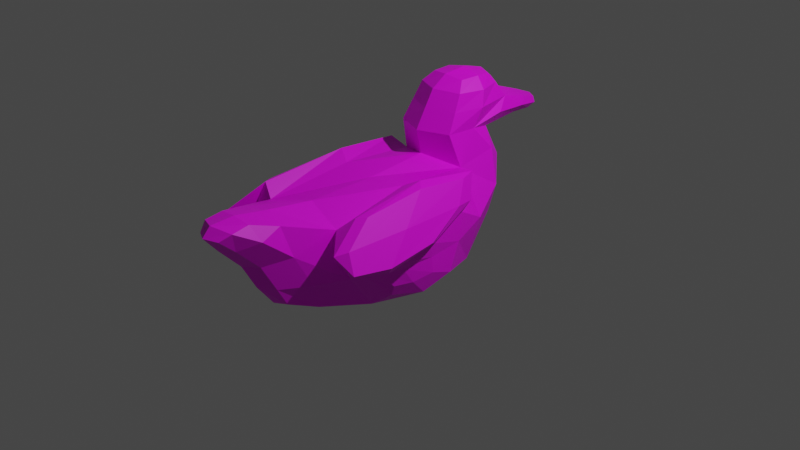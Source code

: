 # Source: duck.blend  (saved by Blender 2.90.8; exported with 4.5.12 LTS)
import bpy
from mathutils import Matrix  # noqa: F401  (used for matrix-valued properties, if any)

bpy.ops.wm.read_factory_settings(use_empty=True)
scene = bpy.context.scene
scene.name = 'Scene'

# ---- collections
col_collection = bpy.data.collections.new('Collection'); scene.collection.children.link(col_collection)

# ---- images (referenced by path relative to the original .blend; pixels are not part of the script)
import os
ASSET_DIR = os.environ.get("B2B_ASSET_DIR", "")  # directory of the original .blend (textures are referenced by path, not embedded)
HERE = os.path.dirname(os.path.abspath(__file__))  # packed textures are extracted next to this script under _unpacked/

def load_image(name, relpath, width, height, colorspace="sRGB"):
    """Load a texture the original file referenced (path relative to the .blend, or extracted next to this script)."""
    p = next((c for c in (os.path.join(HERE, relpath), os.path.join(ASSET_DIR, relpath)) if relpath and os.path.exists(c)), "")
    if p:
        img = bpy.data.images.load(p, check_existing=True)
        img.name = name
    else:  # same state as the original file: an image datablock whose file is absent (Cycles renders it pink)
        img = bpy.data.images.new(name, width, height)
        img.source = "FILE"
        img.filepath = "//" + (relpath or name)
    img.colorspace_settings.name = colorspace
    return img
img_mallard_duck_jpg = load_image('mallard-duck.jpg', 'mallard-duck.jpg', 1024, 1024, 'sRGB')

# ---- materials (node trees are filled in below, after node groups)
mat_material = bpy.data.materials.new('Material')
mat_material.use_transparent_shadow = False

# ---- material node trees
mat_material.use_nodes = True; mat_material.node_tree.nodes.clear()
_N = mat_material.node_tree.nodes; _L = mat_material.node_tree.links
n0 = _N.new('ShaderNodeOutputMaterial'); n0.name = 'Material Output'; n0.location = (300, 300)
n1 = _N.new('ShaderNodeBsdfPrincipled'); n1.name = 'Principled BSDF'; n1.location = (10, 300)
n1.distribution = 'GGX'
n1.subsurface_method = 'BURLEY'
n1.inputs[3].default_value = 1.45
n1.inputs[27].default_value = (0.0, 0.0, 0.0, 1.0)
n1.inputs[28].default_value = 1.0
n2 = _N.new('ShaderNodeTexImage'); n2.name = 'Image Texture'; n2.location = (-280, 280)
n2.image = img_mallard_duck_jpg
_L.new(n1.outputs[0], n0.inputs[0])
_L.new(n2.outputs[0], n1.inputs[0])
n0.is_active_output = True

# ---- world
world_world = bpy.data.worlds.new('World'); scene.world = world_world
world_world.use_nodes = True; world_world.node_tree.nodes.clear()
_N = world_world.node_tree.nodes; _L = world_world.node_tree.links
n0 = _N.new('ShaderNodeOutputWorld'); n0.name = 'World Output'; n0.location = (300, 300)
n1 = _N.new('ShaderNodeBackground'); n1.name = 'Background'; n1.location = (10, 300)
n1.inputs[0].default_value = (0.05088, 0.05088, 0.05088, 1.0)
_L.new(n1.outputs[0], n0.inputs[0])
n0.is_active_output = True
world_world.color = (0.05088, 0.05088, 0.05088)
world_world.use_sun_shadow = False
world_world.sun_shadow_jitter_overblur = 0.0

# ---- cameras
cam_camera = bpy.data.cameras.new('Camera')
cam_camera.clip_end = 100.0
cam_camera.ortho_scale = 7.314

# ---- lights
light_light = bpy.data.lights.new('Light', 'POINT')
light_light.transmission_factor = 0.0
light_light.energy = 1000.0
light_light.shadow_soft_size = 0.1
light_light.shadow_maximum_resolution = 0.006
light_light.use_absolute_resolution = True

# ---- meshes
me_cube_001 = bpy.data.meshes.new('Cube.001')
me_cube_001.from_pydata([(-0.6693, -1.054, -0.7151), (-0.7629, -1.695, 0.5956), (-0.7177, 0.7044, -0.5887), (-0.5527, 0.6712, 0.7677), (0.5722, -1.057, -0.7467), (0.5131, -1.603, 0.5579), (0.7031, 0.6953, -0.6197), (0.4996, 0.7278, 0.7461), (-0.3122, 1.437, 1.153), (-0.3101, 1.588, 0.3088), (0.3091, 1.592, 0.2966), (0.3107, 1.437, 1.142), (-0.4871, 0.7416, 1.533), (0.3581, 0.7378, 1.519), (-0.3234, 1.894, 1.491), (0.2687, 1.884, 1.481), (-0.334, 1.014, 1.921), (0.223, 1.001, 1.913), (-0.2502, 1.617, 1.877), (0.1669, 1.607, 1.87), (-0.1374, 2.566, 1.096), (0.1463, 2.559, 1.092), (-0.1596, 2.71, 1.24), (0.124, 2.703, 1.236), (-0.2223, -2.24, -0.4196), (-0.3016, -2.617, 0.2524), (0.1848, -2.601, 0.2425), (0.2286, -2.237, -0.4289), (1.042, -0.3833, 0.1271), (0.9927, -0.2994, -0.3695), (0.906, -0.9475, -0.3765), (0.9545, -1.514, 0.1083), (-1.185, -0.2444, -0.3407), (-1.166, -0.9242, -0.347), (-1.236, -1.608, 0.1552), (-1.229, -0.3845, 0.1719), (0.9092, 0.3636, 0.8219), (0.8835, -1.382, 0.8009), (1.181, -0.4888, 0.2277), (1.155, -1.869, 0.2207), (-1.057, -1.472, 0.7448), (-1.043, 0.5465, 0.7636), (-1.325, -1.976, 0.1336), (-1.32, -0.339, 0.1399), (0.1779, -2.736, 0.8975), (-0.3479, -2.766, 0.9195), (0.1183, -3.162, 0.7746), (-0.2533, -3.175, 0.7859), (-0.6955, -0.1197, -0.8614), (-0.8204, -1.545, -0.1218), (-0.6359, -0.4267, 0.8113), (-0.8289, 0.7861, 0.07989), (0.008011, 0.7797, -0.75), (-0.03947, 0.4617, 0.8844), (0.8194, 0.8285, 0.04022), (0.6167, -0.1432, -0.8875), (0.4637, -0.3651, 0.7931), (0.6355, -1.501, -0.1661), (-0.02206, -0.9674, -0.8994), (-0.1213, -1.49, 0.7317), (-0.2713, 1.644, 0.6756), (0.0009973, 1.645, 0.3065), (0.02241, 1.539, 1.131), (0.3581, 1.654, 0.6626), (0.5026, 1.374, 0.8699), (-0.5496, 0.8629, 0.9871), (-0.4564, 1.328, -0.08778), (0.518, 1.334, -0.1088), (-0.07238, 0.5686, 1.525), (-0.03229, 2.061, 1.515), (0.4469, 1.217, 1.516), (-0.5351, 1.226, 1.532), (0.3891, 0.6009, 1.237), (-0.5235, 0.572, 1.255), (0.3894, 1.663, 1.315), (-0.3699, 1.666, 1.328), (-0.05622, 0.9529, 1.951), (-0.03984, 1.673, 1.897), (0.2459, 1.306, 1.919), (-0.342, 1.32, 1.928), (0.3242, 0.861, 1.768), (-0.4457, 0.8771, 1.78), (-0.3, 1.732, 1.729), (0.2204, 1.72, 1.721), (0.0008452, 2.63, 1.056), (-0.02081, 2.782, 1.24), (0.1597, 2.702, 1.146), (-0.1796, 2.71, 1.151), (-0.2185, 2.417, 1.337), (-0.1697, 2.136, 1.162), (0.2352, 2.128, 1.156), (0.184, 2.408, 1.331), (-0.2769, -2.404, -0.1376), (0.2316, -2.395, -0.1471), (0.01488, -2.308, -0.4644), (-0.04894, -2.738, 0.2173), (0.3907, -2.22, 0.3301), (0.3605, -1.813, -0.5815), (-0.3857, -1.817, -0.5622), (-0.5624, -2.267, 0.359), (1.004, -0.3328, -0.1127), (0.9601, -0.6446, -0.4057), (1.039, -1.052, 0.05752), (0.9011, -1.191, -0.1263), (0.8347, -0.9299, -0.5469), (0.8077, -1.671, 0.2658), (0.9534, 0.08989, -0.5221), (0.937, 0.3204, 0.332), (-1.195, -0.5895, -0.3842), (-1.194, -1.217, -0.07618), (-1.286, -1.096, 0.1055), (-1.201, -0.3172, -0.06396), (-1.08, 0.1356, -0.4923), (-1.06, 0.3163, 0.3691), (-1.084, -1.789, 0.3089), (-1.04, -0.9138, -0.5158), (0.876, -0.4291, 0.8966), (1.219, -1.281, 0.1463), (1.035, -1.841, 0.5143), (1.061, 0.1302, 0.5285), (1.137, -0.43, 0.1803), (1.085, -1.861, 0.1666), (0.7625, -1.482, 0.7764), (0.8202, 0.6275, 0.829), (-1.026, -0.3657, 0.8346), (-1.366, -1.253, 0.0403), (-1.191, 0.3514, 0.4438), (-1.201, -1.97, 0.4311), (-1.305, -1.995, 0.1419), (-1.297, -0.343, 0.1541), (-0.944, 0.7315, 0.8151), (-0.9742, -1.615, 0.7675), (-0.0829, -2.769, 0.9472), (-0.06428, -3.271, 0.8006), (0.198, -3.007, 0.8636), (-0.3452, -3.032, 0.8841), (0.1538, -2.941, 0.5796), (-0.2933, -2.957, 0.5904), (0.2825, -2.332, 0.7796), (-0.4914, -2.382, 0.8108), (-1.069, 0.2432, -0.04823), (-0.08272, 0.4151, 1.236), (0.7946, -1.327, -0.1506), (0.4464, -1.967, -0.1646), (-0.02324, -0.05072, -0.9565), (-0.08742, -0.4479, 0.7678), (-0.007138, 1.761, 0.7647), (-0.5879, 1.293, 0.3837), (0.6578, 1.327, 0.3563), (0.02098, 1.357, -0.2494), (-0.06475, 0.7152, 1.786), (0.4187, 1.065, 1.231), (-0.2679, 2.281, 1.249), (-0.4945, 1.044, 1.307), (-0.04687, 1.32, 1.984), (-0.4926, 1.299, 1.76), (-0.03686, 1.888, 1.72), (0.3928, 1.28, 1.747), (-0.01689, 2.856, 1.111), (0.04159, 2.105, 1.125), (-0.02515, 2.479, 1.364), (0.281, 2.269, 1.24), (-0.01145, -2.55, -0.1452), (-0.5497, -1.994, -0.1373), (0.00361, -1.775, -0.7153), (-0.06366, -3.06, 0.5537), (0.9769, -0.8439, -0.1214), (0.9008, -0.3855, -0.6791), (1.17, -1.286, 0.0565), (0.9519, 0.2513, -0.09397), (-1.241, -0.8396, -0.07267), (-1.054, -1.371, -0.1007), (-1.363, -1.311, 0.02643), (-1.063, -0.3316, -0.6574), (1.08, -0.8787, 0.529), (0.7245, -0.293, 0.9299), (0.9959, 0.4266, 0.5006), (0.9229, -1.999, 0.4605), (-1.217, -0.808, 0.4206), (-1.126, 0.5714, 0.4791), (-0.8901, -0.3011, 0.9197), (-1.15, -2.178, 0.4432), (-0.06807, -3.146, 0.9357), (0.324, -2.646, 0.6715), (-0.109, -2.249, 0.8434), (-0.4967, -2.689, 0.6999)], [], [(3, 51, 140, 113), (51, 2, 112, 140), (140, 112, 32, 111), (113, 140, 111, 35), (3, 53, 141, 73), (53, 7, 72, 141), (141, 72, 13, 68), (73, 141, 68, 12), (5, 57, 142, 105), (57, 4, 104, 142), (142, 104, 30, 103), (105, 142, 103, 31), (4, 57, 143, 97), (57, 5, 96, 143), (143, 96, 26, 93), (97, 143, 93, 27), (2, 52, 144, 48), (52, 6, 55, 144), (144, 55, 4, 58), (48, 144, 58, 0), (7, 53, 145, 56), (53, 3, 50, 145), (145, 50, 1, 59), (56, 145, 59, 5), (9, 60, 146, 61), (60, 8, 62, 146), (146, 62, 11, 63), (61, 146, 63, 10), (2, 51, 147, 66), (51, 3, 65, 147), (147, 65, 8, 60), (66, 147, 60, 9), (7, 54, 148, 64), (54, 6, 67, 148), (148, 67, 10, 63), (64, 148, 63, 11), (6, 52, 149, 67), (52, 2, 66, 149), (149, 66, 9, 61), (67, 149, 61, 10), (12, 68, 150, 81), (68, 13, 80, 150), (150, 80, 17, 76), (81, 150, 76, 16), (7, 64, 151, 72), (64, 11, 74, 151), (151, 74, 15, 70), (72, 151, 70, 13), (8, 75, 152, 89), (75, 14, 88, 152), (152, 88, 22, 87), (89, 152, 87, 20), (8, 65, 153, 75), (65, 3, 73, 153), (153, 73, 12, 71), (75, 153, 71, 14), (16, 76, 154, 79), (76, 17, 78, 154), (154, 78, 19, 77), (79, 154, 77, 18), (14, 71, 155, 82), (71, 12, 81, 155), (155, 81, 16, 79), (82, 155, 79, 18), (15, 69, 156, 83), (69, 14, 82, 156), (156, 82, 18, 77), (83, 156, 77, 19), (13, 70, 157, 80), (70, 15, 83, 157), (157, 83, 19, 78), (80, 157, 78, 17), (21, 84, 158, 86), (84, 20, 87, 158), (158, 87, 22, 85), (86, 158, 85, 23), (11, 62, 159, 90), (62, 8, 89, 159), (159, 89, 20, 84), (90, 159, 84, 21), (14, 69, 160, 88), (69, 15, 91, 160), (160, 91, 23, 85), (88, 160, 85, 22), (15, 74, 161, 91), (74, 11, 90, 161), (161, 90, 21, 86), (91, 161, 86, 23), (27, 93, 162, 94), (93, 26, 95, 162), (162, 95, 25, 92), (94, 162, 92, 24), (1, 49, 163, 99), (49, 0, 98, 163), (163, 98, 24, 92), (99, 163, 92, 25), (0, 58, 164, 98), (58, 4, 97, 164), (164, 97, 27, 94), (98, 164, 94, 24), (25, 95, 165, 137), (95, 26, 136, 165), (165, 136, 46, 133), (137, 165, 133, 47), (29, 100, 166, 101), (100, 28, 102, 166), (166, 102, 31, 103), (101, 166, 103, 30), (4, 55, 167, 104), (55, 6, 106, 167), (167, 106, 29, 101), (104, 167, 101, 30), (31, 102, 168, 121), (102, 28, 120, 168), (168, 120, 38, 117), (121, 168, 117, 39), (6, 54, 169, 106), (54, 7, 107, 169), (169, 107, 28, 100), (106, 169, 100, 29), (33, 109, 170, 108), (109, 34, 110, 170), (170, 110, 35, 111), (108, 170, 111, 32), (0, 49, 171, 115), (49, 1, 114, 171), (171, 114, 34, 109), (115, 171, 109, 33), (35, 110, 172, 129), (110, 34, 128, 172), (172, 128, 42, 125), (129, 172, 125, 43), (2, 48, 173, 112), (48, 0, 115, 173), (173, 115, 33, 108), (112, 173, 108, 32), (36, 116, 174, 119), (116, 37, 118, 174), (174, 118, 39, 117), (119, 174, 117, 38), (7, 56, 175, 123), (56, 5, 122, 175), (175, 122, 37, 116), (123, 175, 116, 36), (28, 107, 176, 120), (107, 7, 123, 176), (176, 123, 36, 119), (120, 176, 119, 38), (5, 105, 177, 122), (105, 31, 121, 177), (177, 121, 39, 118), (122, 177, 118, 37), (40, 124, 178, 127), (124, 41, 126, 178), (178, 126, 43, 125), (127, 178, 125, 42), (3, 113, 179, 130), (113, 35, 129, 179), (179, 129, 43, 126), (130, 179, 126, 41), (1, 50, 180, 131), (50, 3, 130, 180), (180, 130, 41, 124), (131, 180, 124, 40), (34, 114, 181, 128), (114, 1, 131, 181), (181, 131, 40, 127), (128, 181, 127, 42), (44, 132, 182, 134), (132, 45, 135, 182), (182, 135, 47, 133), (134, 182, 133, 46), (26, 96, 183, 136), (96, 5, 138, 183), (183, 138, 44, 134), (136, 183, 134, 46), (5, 59, 184, 138), (59, 1, 139, 184), (184, 139, 45, 132), (138, 184, 132, 44), (1, 99, 185, 139), (99, 25, 137, 185), (185, 137, 47, 135), (139, 185, 135, 45)])
_uv = me_cube_001.uv_layers.new(name='UVMap')
_uv.uv.foreach_set('vector', [0.6145, 0.6291, 0.6406, 0.5029, 0.5653, 0.4879, 0.5751, 0.5457, 0.6406, 0.5029, 0.6427, 0.3953, 0.5508, 0.4264, 0.5653, 0.4879, 0.5653, 0.4879, 0.5508, 0.4264, 0.4989, 0.4487, 0.4888, 0.4869, 0.5751, 0.5457, 0.5653, 0.4879, 0.4888, 0.4869, 0.4797, 0.5196, 0.6145, 0.6291, 0.5826, 0.6415, 0.6689, 0.5878, 0.6903, 0.5916, 0.5826, 0.6415, 0.6239, 0.6146, 0.7003, 0.5871, 0.6689, 0.5878, 0.6689, 0.5878, 0.7003, 0.5871, 0.7047, 0.7211, 0.6752, 0.721, 0.6903, 0.5916, 0.6689, 0.5878, 0.6752, 0.721, 0.6982, 0.7215, 0.2659, 0.5512, 0.2788, 0.4309, 0.302, 0.4299, 0.2427, 0.4985, 0.2788, 0.4309, 0.3966, 0.321, 0.3838, 0.3532, 0.302, 0.4299, 0.302, 0.4299, 0.3838, 0.3532, 0.3484, 0.3916, 0.3214, 0.4315, 0.2427, 0.4985, 0.302, 0.4299, 0.3214, 0.4315, 0.2635, 0.4693, 0.3966, 0.321, 0.2788, 0.4309, 0.2096, 0.4347, 0.2391, 0.3704, 0.2788, 0.4309, 0.2659, 0.5512, 0.1609, 0.5029, 0.2096, 0.4347, 0.2096, 0.4347, 0.1609, 0.5029, 0.1095, 0.4916, 0.1409, 0.4295, 0.2391, 0.3704, 0.2096, 0.4347, 0.1409, 0.4295, 0.1668, 0.3853, 0.6427, 0.3953, 0.6536, 0.3523, 0.5136, 0.3302, 0.5112, 0.3644, 0.6536, 0.3523, 0.6397, 0.3513, 0.4551, 0.3177, 0.5136, 0.3302, 0.5136, 0.3302, 0.4551, 0.3177, 0.3966, 0.321, 0.4028, 0.3288, 0.5112, 0.3644, 0.5136, 0.3302, 0.4028, 0.3288, 0.3749, 0.3826, 0.6239, 0.6146, 0.5826, 0.6415, 0.4413, 0.6352, 0.4442, 0.635, 0.5826, 0.6415, 0.6145, 0.6291, 0.4537, 0.6455, 0.4413, 0.6352, 0.4413, 0.6352, 0.4537, 0.6455, 0.2865, 0.6121, 0.2962, 0.627, 0.4442, 0.635, 0.4413, 0.6352, 0.2962, 0.627, 0.2659, 0.5512, 0.8282, 0.4959, 0.7524, 0.6004, 0.7798, 0.614, 0.8402, 0.4917, 0.7524, 0.6004, 0.8044, 0.6493, 0.8261, 0.6258, 0.7798, 0.614, 0.7798, 0.614, 0.8261, 0.6258, 0.8162, 0.6367, 0.7746, 0.5928, 0.8402, 0.4917, 0.7798, 0.614, 0.7746, 0.5928, 0.8353, 0.4861, 0.6427, 0.3953, 0.6406, 0.5029, 0.7457, 0.4881, 0.752, 0.4173, 0.6406, 0.5029, 0.6145, 0.6291, 0.7187, 0.5739, 0.7457, 0.4881, 0.7457, 0.4881, 0.7187, 0.5739, 0.8044, 0.6493, 0.7524, 0.6004, 0.752, 0.4173, 0.7457, 0.4881, 0.7524, 0.6004, 0.8282, 0.4959, 0.6239, 0.6146, 0.6477, 0.4673, 0.7601, 0.4681, 0.7362, 0.5637, 0.6477, 0.4673, 0.6397, 0.3513, 0.7602, 0.3959, 0.7601, 0.4681, 0.7601, 0.4681, 0.7602, 0.3959, 0.8353, 0.4861, 0.7746, 0.5928, 0.7362, 0.5637, 0.7601, 0.4681, 0.7746, 0.5928, 0.8162, 0.6367, 0.6397, 0.3513, 0.6536, 0.3523, 0.7596, 0.384, 0.7602, 0.3959, 0.6536, 0.3523, 0.6427, 0.3953, 0.752, 0.4173, 0.7596, 0.384, 0.7596, 0.384, 0.752, 0.4173, 0.8282, 0.4959, 0.8402, 0.4917, 0.7602, 0.3959, 0.7596, 0.384, 0.8402, 0.4917, 0.8353, 0.4861, 0.6982, 0.7215, 0.6752, 0.721, 0.6974, 0.7608, 0.7182, 0.7579, 0.6752, 0.721, 0.7047, 0.7211, 0.7236, 0.7605, 0.6974, 0.7608, 0.6974, 0.7608, 0.7236, 0.7605, 0.735, 0.7869, 0.7243, 0.7905, 0.7182, 0.7579, 0.6974, 0.7608, 0.7243, 0.7905, 0.7302, 0.7839, 0.6239, 0.6146, 0.7362, 0.5637, 0.7591, 0.6592, 0.7003, 0.5871, 0.7362, 0.5637, 0.8162, 0.6367, 0.8253, 0.6522, 0.7591, 0.6592, 0.7591, 0.6592, 0.8253, 0.6522, 0.8566, 0.6785, 0.7727, 0.7255, 0.7003, 0.5871, 0.7591, 0.6592, 0.7727, 0.7255, 0.7047, 0.7211, 0.8044, 0.6493, 0.8242, 0.6811, 0.8877, 0.6275, 0.873, 0.6171, 0.8242, 0.6811, 0.8434, 0.679, 0.9046, 0.638, 0.8877, 0.6275, 0.8877, 0.6275, 0.9046, 0.638, 0.9572, 0.5997, 0.9565, 0.5865, 0.873, 0.6171, 0.8877, 0.6275, 0.9565, 0.5865, 0.9368, 0.578, 0.8044, 0.6493, 0.7187, 0.5739, 0.7428, 0.6634, 0.8242, 0.6811, 0.7187, 0.5739, 0.6145, 0.6291, 0.6903, 0.5916, 0.7428, 0.6634, 0.7428, 0.6634, 0.6903, 0.5916, 0.6982, 0.7215, 0.7589, 0.7259, 0.8242, 0.6811, 0.7428, 0.6634, 0.7589, 0.7259, 0.8434, 0.679, 0.7302, 0.7839, 0.7243, 0.7905, 0.78, 0.7956, 0.7752, 0.7849, 0.7243, 0.7905, 0.735, 0.7869, 0.7829, 0.7882, 0.78, 0.7956, 0.78, 0.7956, 0.7829, 0.7882, 0.8227, 0.7662, 0.8282, 0.7688, 0.7752, 0.7849, 0.78, 0.7956, 0.8282, 0.7688, 0.8155, 0.7642, 0.8434, 0.679, 0.7589, 0.7259, 0.77, 0.7593, 0.8315, 0.742, 0.7589, 0.7259, 0.6982, 0.7215, 0.7182, 0.7579, 0.77, 0.7593, 0.77, 0.7593, 0.7182, 0.7579, 0.7302, 0.7839, 0.7752, 0.7849, 0.8315, 0.742, 0.77, 0.7593, 0.7752, 0.7849, 0.8155, 0.7642, 0.8566, 0.6785, 0.8779, 0.6788, 0.8667, 0.6967, 0.8414, 0.7434, 0.8779, 0.6788, 0.8434, 0.679, 0.8315, 0.742, 0.8667, 0.6967, 0.8667, 0.6967, 0.8315, 0.742, 0.8155, 0.7642, 0.8282, 0.7688, 0.8414, 0.7434, 0.8667, 0.6967, 0.8282, 0.7688, 0.8227, 0.7662, 0.7047, 0.7211, 0.7727, 0.7255, 0.7815, 0.7621, 0.7236, 0.7605, 0.7727, 0.7255, 0.8566, 0.6785, 0.8414, 0.7434, 0.7815, 0.7621, 0.7815, 0.7621, 0.8414, 0.7434, 0.8227, 0.7662, 0.7829, 0.7882, 0.7236, 0.7605, 0.7815, 0.7621, 0.7829, 0.7882, 0.735, 0.7869, 0.9456, 0.5762, 0.9512, 0.5716, 0.9757, 0.5769, 0.9677, 0.5846, 0.9512, 0.5716, 0.9368, 0.578, 0.9565, 0.5865, 0.9757, 0.5769, 0.9757, 0.5769, 0.9565, 0.5865, 0.9572, 0.5997, 0.9728, 0.5995, 0.9677, 0.5846, 0.9757, 0.5769, 0.9728, 0.5995, 0.9665, 0.5985, 0.8162, 0.6367, 0.8261, 0.6258, 0.874, 0.612, 0.8812, 0.6153, 0.8261, 0.6258, 0.8044, 0.6493, 0.873, 0.6171, 0.874, 0.612, 0.874, 0.612, 0.873, 0.6171, 0.9368, 0.578, 0.9512, 0.5716, 0.8812, 0.6153, 0.874, 0.612, 0.9512, 0.5716, 0.9456, 0.5762, 0.8434, 0.679, 0.8779, 0.6788, 0.9168, 0.6412, 0.9046, 0.638, 0.8779, 0.6788, 0.8566, 0.6785, 0.9139, 0.637, 0.9168, 0.6412, 0.9168, 0.6412, 0.9139, 0.637, 0.9665, 0.5985, 0.9728, 0.5995, 0.9046, 0.638, 0.9168, 0.6412, 0.9728, 0.5995, 0.9572, 0.5997, 0.8566, 0.6785, 0.8253, 0.6522, 0.8996, 0.6257, 0.9139, 0.637, 0.8253, 0.6522, 0.8162, 0.6367, 0.8812, 0.6153, 0.8996, 0.6257, 0.8996, 0.6257, 0.8812, 0.6153, 0.9456, 0.5762, 0.9677, 0.5846, 0.9139, 0.637, 0.8996, 0.6257, 0.9677, 0.5846, 0.9665, 0.5985, 0.1668, 0.3853, 0.1409, 0.4295, 0.1282, 0.4349, 0.1656, 0.3853, 0.1409, 0.4295, 0.1095, 0.4916, 0.1001, 0.4913, 0.1282, 0.4349, 0.1282, 0.4349, 0.1001, 0.4913, 0.1317, 0.5008, 0.1638, 0.4419, 0.1656, 0.3853, 0.1282, 0.4349, 0.1638, 0.4419, 0.1961, 0.4106, 0.2865, 0.6121, 0.3215, 0.4685, 0.2464, 0.4604, 0.2055, 0.533, 0.3215, 0.4685, 0.3749, 0.3826, 0.2673, 0.3942, 0.2464, 0.4604, 0.2464, 0.4604, 0.2673, 0.3942, 0.1961, 0.4106, 0.1638, 0.4419, 0.2055, 0.533, 0.2464, 0.4604, 0.1638, 0.4419, 0.1317, 0.5008, 0.3749, 0.3826, 0.4028, 0.3288, 0.2595, 0.3603, 0.2673, 0.3942, 0.4028, 0.3288, 0.3966, 0.321, 0.2391, 0.3704, 0.2595, 0.3603, 0.2595, 0.3603, 0.2391, 0.3704, 0.1668, 0.3853, 0.1656, 0.3853, 0.2673, 0.3942, 0.2595, 0.3603, 0.1656, 0.3853, 0.1961, 0.4106, 0.1317, 0.5008, 0.1001, 0.4913, 0.1131, 0.5378, 0.1513, 0.5582, 0.1001, 0.4913, 0.1095, 0.4916, 0.1195, 0.5396, 0.1131, 0.5378, 0.1131, 0.5378, 0.1195, 0.5396, 0.09499, 0.5825, 0.08866, 0.5879, 0.1513, 0.5582, 0.1131, 0.5378, 0.08866, 0.5879, 0.115, 0.5872, 0.4569, 0.3918, 0.4506, 0.435, 0.3637, 0.433, 0.3987, 0.3858, 0.4506, 0.435, 0.4409, 0.4747, 0.3256, 0.4615, 0.3637, 0.433, 0.3637, 0.433, 0.3256, 0.4615, 0.2635, 0.4693, 0.3214, 0.4315, 0.3987, 0.3858, 0.3637, 0.433, 0.3214, 0.4315, 0.3484, 0.3916, 0.4541, 0.3183, 0.4571, 0.2176, 0.3799, 0.2732, 0.4004, 0.3227, 0.4551, 0.3177, 0.6397, 0.3513, 0.5238, 0.3683, 0.4202, 0.2349, 0.4202, 0.2349, 0.5238, 0.3683, 0.4569, 0.3918, 0.3987, 0.3858, 0.3838, 0.3532, 0.4202, 0.2349, 0.3987, 0.3858, 0.3484, 0.3916, 0.2635, 0.4693, 0.3256, 0.4615, 0.2573, 0.4902, 0.1971, 0.4758, 0.3256, 0.4615, 0.4409, 0.4747, 0.4307, 0.4817, 0.2573, 0.4902, 0.2573, 0.4902, 0.4307, 0.4817, 0.4194, 0.4889, 0.2933, 0.4706, 0.1971, 0.4758, 0.2573, 0.4902, 0.2933, 0.4706, 0.1919, 0.4837, 0.6397, 0.3513, 0.6477, 0.4673, 0.5507, 0.4407, 0.5238, 0.3683, 0.6477, 0.4673, 0.6239, 0.6146, 0.5621, 0.5127, 0.5507, 0.4407, 0.5507, 0.4407, 0.5621, 0.5127, 0.4409, 0.4747, 0.4506, 0.435, 0.5238, 0.3683, 0.5507, 0.4407, 0.4506, 0.435, 0.4569, 0.3918, 0.4041, 0.4463, 0.3636, 0.4837, 0.4171, 0.4855, 0.4513, 0.4423, 0.3636, 0.4837, 0.3244, 0.5139, 0.3824, 0.5102, 0.4171, 0.4855, 0.4171, 0.4855, 0.3824, 0.5102, 0.4797, 0.5196, 0.4888, 0.4869, 0.4513, 0.4423, 0.4171, 0.4855, 0.4888, 0.4869, 0.4989, 0.4487, 0.3749, 0.3826, 0.3215, 0.4685, 0.3384, 0.4776, 0.4031, 0.4202, 0.3215, 0.4685, 0.2865, 0.6121, 0.2942, 0.533, 0.3384, 0.4776, 0.3384, 0.4776, 0.2942, 0.533, 0.3244, 0.5139, 0.3636, 0.4837, 0.4031, 0.4202, 0.3384, 0.4776, 0.3636, 0.4837, 0.4041, 0.4463, 0.4797, 0.5196, 0.3824, 0.5102, 0.3545, 0.5002, 0.4863, 0.5181, 0.3824, 0.5102, 0.3244, 0.5139, 0.2726, 0.5124, 0.3545, 0.5002, 0.3545, 0.5002, 0.2726, 0.5124, 0.2759, 0.5116, 0.3626, 0.5022, 0.4863, 0.5181, 0.3545, 0.5002, 0.3626, 0.5022, 0.4872, 0.5165, 0.6427, 0.3953, 0.5112, 0.3644, 0.4855, 0.4022, 0.5508, 0.4264, 0.3743, 0.2852, 0.3974, 0.3365, 0.4203, 0.3062, 0.4233, 0.2455, 0.4855, 0.4022, 0.4031, 0.4202, 0.4041, 0.4463, 0.4513, 0.4423, 0.5508, 0.4264, 0.4855, 0.4022, 0.4513, 0.4423, 0.4989, 0.4487, 0.5612, 0.6249, 0.4252, 0.6488, 0.3539, 0.5418, 0.5283, 0.5437, 0.4252, 0.6488, 0.2693, 0.6516, 0.2026, 0.5366, 0.3539, 0.5418, 0.3539, 0.5418, 0.2026, 0.5366, 0.1919, 0.4837, 0.2933, 0.4706, 0.5283, 0.5437, 0.3539, 0.5418, 0.2933, 0.4706, 0.4194, 0.4889, 0.6239, 0.6146, 0.4442, 0.635, 0.4511, 0.6555, 0.6057, 0.6271, 0.4442, 0.635, 0.2659, 0.5512, 0.1844, 0.6385, 0.4511, 0.6555, 0.4511, 0.6555, 0.1844, 0.6385, 0.2693, 0.6516, 0.4252, 0.6488, 0.6057, 0.6271, 0.4511, 0.6555, 0.4252, 0.6488, 0.5612, 0.6249, 0.4409, 0.4747, 0.5621, 0.5127, 0.5795, 0.5404, 0.4307, 0.4817, 0.5621, 0.5127, 0.6239, 0.6146, 0.6057, 0.6271, 0.5795, 0.5404, 0.5795, 0.5404, 0.6057, 0.6271, 0.5612, 0.6249, 0.5283, 0.5437, 0.4307, 0.4817, 0.5795, 0.5404, 0.5283, 0.5437, 0.4194, 0.4889, 0.2659, 0.5512, 0.2427, 0.4985, 0.1715, 0.5166, 0.1844, 0.6385, 0.2427, 0.4985, 0.2635, 0.4693, 0.1971, 0.4758, 0.1715, 0.5166, 0.1715, 0.5166, 0.1971, 0.4758, 0.1919, 0.4837, 0.2026, 0.5366, 0.1844, 0.6385, 0.1715, 0.5166, 0.2026, 0.5366, 0.2693, 0.6516, 0.3273, 0.6359, 0.4683, 0.6512, 0.4206, 0.553, 0.2723, 0.5511, 0.4683, 0.6512, 0.5988, 0.6302, 0.5806, 0.5574, 0.4206, 0.553, 0.4206, 0.553, 0.5806, 0.5574, 0.4872, 0.5165, 0.3626, 0.5022, 0.2723, 0.5511, 0.4206, 0.553, 0.3626, 0.5022, 0.2759, 0.5116, 0.6145, 0.6291, 0.5751, 0.5457, 0.6107, 0.5619, 0.6245, 0.6369, 0.5751, 0.5457, 0.4797, 0.5196, 0.4863, 0.5181, 0.6107, 0.5619, 0.6107, 0.5619, 0.4863, 0.5181, 0.4872, 0.5165, 0.5806, 0.5574, 0.6245, 0.6369, 0.6107, 0.5619, 0.5806, 0.5574, 0.5988, 0.6302, 0.2865, 0.6121, 0.4537, 0.6455, 0.4624, 0.6722, 0.3045, 0.6556, 0.4537, 0.6455, 0.6145, 0.6291, 0.6245, 0.6369, 0.4624, 0.6722, 0.4624, 0.6722, 0.6245, 0.6369, 0.5988, 0.6302, 0.4683, 0.6512, 0.3045, 0.6556, 0.4624, 0.6722, 0.4683, 0.6512, 0.3273, 0.6359, 0.3244, 0.5139, 0.2942, 0.533, 0.2411, 0.5519, 0.2726, 0.5124, 0.2942, 0.533, 0.2865, 0.6121, 0.3045, 0.6556, 0.2411, 0.5519, 0.2411, 0.5519, 0.3045, 0.6556, 0.3273, 0.6359, 0.2723, 0.5511, 0.2726, 0.5124, 0.2411, 0.5519, 0.2723, 0.5511, 0.2759, 0.5116, 0.16, 0.602, 0.1689, 0.6113, 0.1085, 0.609, 0.115, 0.5962, 0.1689, 0.6113, 0.1831, 0.6085, 0.1421, 0.6028, 0.1085, 0.609, 0.1085, 0.609, 0.1421, 0.6028, 0.115, 0.5872, 0.08866, 0.5879, 0.115, 0.5962, 0.1085, 0.609, 0.08866, 0.5879, 0.09499, 0.5825, 0.1095, 0.4916, 0.1609, 0.5029, 0.1669, 0.5649, 0.1195, 0.5396, 0.1609, 0.5029, 0.2659, 0.5512, 0.2202, 0.583, 0.1669, 0.5649, 0.1669, 0.5649, 0.2202, 0.583, 0.16, 0.602, 0.115, 0.5962, 0.1195, 0.5396, 0.1669, 0.5649, 0.115, 0.5962, 0.09499, 0.5825, 0.2659, 0.5512, 0.2962, 0.627, 0.2517, 0.596, 0.2202, 0.583, 0.2962, 0.627, 0.2865, 0.6121, 0.2484, 0.5935, 0.2517, 0.596, 0.2517, 0.596, 0.2484, 0.5935, 0.1831, 0.6085, 0.1689, 0.6113, 0.2202, 0.583, 0.2517, 0.596, 0.1689, 0.6113, 0.16, 0.602, 0.2865, 0.6121, 0.2055, 0.533, 0.2024, 0.5768, 0.2484, 0.5935, 0.2055, 0.533, 0.1317, 0.5008, 0.1513, 0.5582, 0.2024, 0.5768, 0.2024, 0.5768, 0.1513, 0.5582, 0.115, 0.5872, 0.1421, 0.6028, 0.2484, 0.5935, 0.2024, 0.5768, 0.1421, 0.6028, 0.1831, 0.6085])
me_cube_001.materials.append(mat_material)
me_cube_001.use_remesh_preserve_volume = False
me_cube_001.use_remesh_preserve_attributes = False
me_cube_001.use_mirror_vertex_groups = False
me_cube_001.update()

# ---- objects
ob_light = bpy.data.objects.new('Light', light_light)
ob_camera = bpy.data.objects.new('Camera', cam_camera)
ob_empty = bpy.data.objects.new('Empty', img_mallard_duck_jpg)
ob_cube = bpy.data.objects.new('Cube', me_cube_001)

# ---- transforms, parenting, visibility, modifiers, constraints
ob_light.location = (4.076, 1.005, 5.904)
ob_light.rotation_euler = (0.6503, 0.05522, 1.866)
ob_light.lock_rotations_4d = False
ob_light.empty_display_type = 'ARROWS'
ob_light.color = (0.0, 0.0, 0.0, 0.0)
ob_light.lineart.crease_threshold = 0.0
ob_camera.location = (7.359, -6.926, 4.958)
ob_camera.rotation_euler = (1.109, 0.0, 0.8149)
ob_camera.lock_rotations_4d = False
ob_camera.empty_display_type = 'ARROWS'
ob_camera.color = (0.0, 0.0, 0.0, 0.0)
ob_camera.display_type = 'WIRE'
ob_camera.lineart.crease_threshold = 0.0
ob_empty.location = (0.0, 0.0, 0.0)
ob_empty.rotation_euler = (1.571, -0.0, 1.571)
ob_empty.empty_display_type = 'IMAGE'
ob_empty.empty_display_size = 5.0
ob_empty.empty_image_depth = 'BACK'
ob_empty.empty_image_side = 'FRONT'
ob_empty.lineart.crease_threshold = 0.0
ob_cube.location = (0.0, 0.0, 0.0)
ob_cube.scale = (0.703, 0.703, 0.703)
ob_cube.lineart.crease_threshold = 0.0

# ---- collection membership
col_collection.objects.link(ob_light)
col_collection.objects.link(ob_camera)
col_collection.objects.link(ob_empty)
col_collection.objects.link(ob_cube)

# ---- scene / render settings (as saved in the file)
scene.camera = ob_camera
scene.frame_start = 1; scene.frame_end = 250; scene.frame_set(1)
scene.render.engine = 'BLENDER_EEVEE_NEXT'
scene.cycles.use_denoising = False
scene.cycles.samples = 128
scene.cycles.sampling_pattern = 'TABULATED_SOBOL'
scene.cycles.use_adaptive_sampling = False
scene.cycles.use_light_tree = False
scene.view_settings.view_transform = 'Filmic'
bpy.context.view_layer.update()
